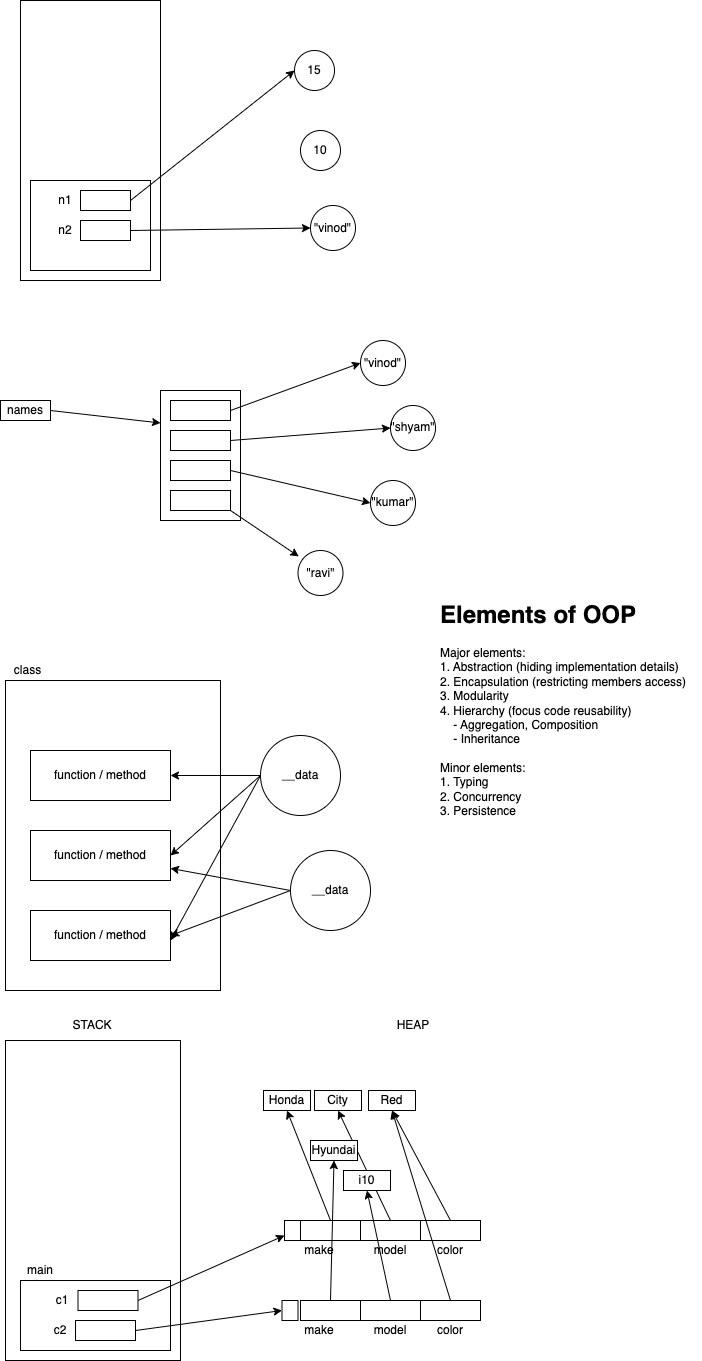

The diagram above was exported from draw.io. Its source (the exported page's mxGraphModel, read from the mxfile embedded in the PNG):
<mxGraphModel dx="792" dy="437" grid="1" gridSize="10" guides="1" tooltips="1" connect="1" arrows="1" fold="1" page="1" pageScale="1" pageWidth="827" pageHeight="1169" math="0" shadow="0">
  <root>
    <mxCell id="0" />
    <mxCell id="1" parent="0" />
    <mxCell id="2" value="" style="rounded=0;whiteSpace=wrap;html=1;" parent="1" vertex="1">
      <mxGeometry x="120" y="40" width="140" height="280" as="geometry" />
    </mxCell>
    <mxCell id="3" value="" style="rounded=0;whiteSpace=wrap;html=1;" parent="1" vertex="1">
      <mxGeometry x="130" y="220" width="120" height="90" as="geometry" />
    </mxCell>
    <mxCell id="9" style="edgeStyle=none;html=1;exitX=1;exitY=0.5;exitDx=0;exitDy=0;entryX=0;entryY=0.5;entryDx=0;entryDy=0;" parent="1" source="4" target="11" edge="1">
      <mxGeometry relative="1" as="geometry" />
    </mxCell>
    <mxCell id="4" value="" style="rounded=0;whiteSpace=wrap;html=1;" parent="1" vertex="1">
      <mxGeometry x="180" y="230" width="50" height="20" as="geometry" />
    </mxCell>
    <mxCell id="10" style="edgeStyle=none;html=1;exitX=1;exitY=0.5;exitDx=0;exitDy=0;entryX=0;entryY=0.5;entryDx=0;entryDy=0;" parent="1" source="5" target="12" edge="1">
      <mxGeometry relative="1" as="geometry" />
    </mxCell>
    <mxCell id="5" value="" style="rounded=0;whiteSpace=wrap;html=1;" parent="1" vertex="1">
      <mxGeometry x="180" y="260" width="50" height="20" as="geometry" />
    </mxCell>
    <mxCell id="6" value="n1" style="text;html=1;strokeColor=none;fillColor=none;align=center;verticalAlign=middle;whiteSpace=wrap;rounded=0;" parent="1" vertex="1">
      <mxGeometry x="150" y="230" width="30" height="20" as="geometry" />
    </mxCell>
    <mxCell id="7" value="n2" style="text;html=1;strokeColor=none;fillColor=none;align=center;verticalAlign=middle;whiteSpace=wrap;rounded=0;" parent="1" vertex="1">
      <mxGeometry x="150" y="260" width="30" height="20" as="geometry" />
    </mxCell>
    <mxCell id="8" value="10" style="ellipse;whiteSpace=wrap;html=1;aspect=fixed;" parent="1" vertex="1">
      <mxGeometry x="400" y="170" width="40" height="40" as="geometry" />
    </mxCell>
    <mxCell id="11" value="15" style="ellipse;whiteSpace=wrap;html=1;aspect=fixed;" parent="1" vertex="1">
      <mxGeometry x="394" y="90" width="40" height="40" as="geometry" />
    </mxCell>
    <mxCell id="12" value="&quot;vinod&quot;" style="ellipse;whiteSpace=wrap;html=1;aspect=fixed;" parent="1" vertex="1">
      <mxGeometry x="410" y="245" width="45" height="45" as="geometry" />
    </mxCell>
    <mxCell id="18" style="edgeStyle=none;html=1;exitX=1;exitY=0.5;exitDx=0;exitDy=0;entryX=0;entryY=0.25;entryDx=0;entryDy=0;" parent="1" source="13" target="14" edge="1">
      <mxGeometry relative="1" as="geometry" />
    </mxCell>
    <mxCell id="13" value="names" style="rounded=0;whiteSpace=wrap;html=1;" parent="1" vertex="1">
      <mxGeometry x="100" y="440" width="50" height="20" as="geometry" />
    </mxCell>
    <mxCell id="14" value="" style="rounded=0;whiteSpace=wrap;html=1;" parent="1" vertex="1">
      <mxGeometry x="260" y="430" width="80" height="130" as="geometry" />
    </mxCell>
    <mxCell id="20" style="edgeStyle=none;html=1;exitX=1;exitY=0.5;exitDx=0;exitDy=0;entryX=0;entryY=0.5;entryDx=0;entryDy=0;" parent="1" source="15" target="19" edge="1">
      <mxGeometry relative="1" as="geometry" />
    </mxCell>
    <mxCell id="15" value="" style="rounded=0;whiteSpace=wrap;html=1;" parent="1" vertex="1">
      <mxGeometry x="270" y="440" width="60" height="20" as="geometry" />
    </mxCell>
    <mxCell id="22" style="edgeStyle=none;html=1;exitX=1;exitY=0.5;exitDx=0;exitDy=0;entryX=0;entryY=0.5;entryDx=0;entryDy=0;" parent="1" source="16" target="21" edge="1">
      <mxGeometry relative="1" as="geometry" />
    </mxCell>
    <mxCell id="16" value="" style="rounded=0;whiteSpace=wrap;html=1;" parent="1" vertex="1">
      <mxGeometry x="270" y="470" width="60" height="20" as="geometry" />
    </mxCell>
    <mxCell id="24" style="edgeStyle=none;html=1;exitX=1;exitY=0.5;exitDx=0;exitDy=0;entryX=0;entryY=0.5;entryDx=0;entryDy=0;" parent="1" source="17" target="23" edge="1">
      <mxGeometry relative="1" as="geometry" />
    </mxCell>
    <mxCell id="17" value="" style="rounded=0;whiteSpace=wrap;html=1;" parent="1" vertex="1">
      <mxGeometry x="270" y="500" width="60" height="20" as="geometry" />
    </mxCell>
    <mxCell id="19" value="&quot;vinod&quot;" style="ellipse;whiteSpace=wrap;html=1;aspect=fixed;" parent="1" vertex="1">
      <mxGeometry x="460" y="380" width="45" height="45" as="geometry" />
    </mxCell>
    <mxCell id="21" value="&quot;shyam&quot;" style="ellipse;whiteSpace=wrap;html=1;aspect=fixed;" parent="1" vertex="1">
      <mxGeometry x="490" y="445" width="45" height="45" as="geometry" />
    </mxCell>
    <mxCell id="23" value="&quot;kumar&quot;" style="ellipse;whiteSpace=wrap;html=1;aspect=fixed;" parent="1" vertex="1">
      <mxGeometry x="470" y="520" width="45" height="45" as="geometry" />
    </mxCell>
    <mxCell id="27" style="edgeStyle=none;html=1;exitX=1;exitY=1;exitDx=0;exitDy=0;entryX=0.018;entryY=0.132;entryDx=0;entryDy=0;entryPerimeter=0;" parent="1" source="25" target="26" edge="1">
      <mxGeometry relative="1" as="geometry" />
    </mxCell>
    <mxCell id="25" value="" style="rounded=0;whiteSpace=wrap;html=1;" parent="1" vertex="1">
      <mxGeometry x="270" y="530" width="60" height="20" as="geometry" />
    </mxCell>
    <mxCell id="26" value="&quot;ravi&quot;" style="ellipse;whiteSpace=wrap;html=1;aspect=fixed;" parent="1" vertex="1">
      <mxGeometry x="397.5" y="590" width="45" height="45" as="geometry" />
    </mxCell>
    <mxCell id="28" value="" style="rounded=0;whiteSpace=wrap;html=1;" vertex="1" parent="1">
      <mxGeometry x="105" y="720" width="215" height="310" as="geometry" />
    </mxCell>
    <mxCell id="29" value="class" style="text;html=1;strokeColor=none;fillColor=none;align=center;verticalAlign=middle;whiteSpace=wrap;rounded=0;" vertex="1" parent="1">
      <mxGeometry x="105" y="700" width="45" height="20" as="geometry" />
    </mxCell>
    <mxCell id="30" value="&lt;h1&gt;Elements of OOP&lt;/h1&gt;&lt;div&gt;Major elements:&lt;/div&gt;&lt;div&gt;1. Abstraction (hiding implementation details)&lt;/div&gt;&lt;div&gt;2. Encapsulation (restricting members access)&lt;/div&gt;&lt;div&gt;3. Modularity&lt;/div&gt;&lt;div&gt;4. Hierarchy (focus code reusability)&lt;/div&gt;&lt;div&gt;&amp;nbsp; &amp;nbsp; - Aggregation, Composition&lt;/div&gt;&lt;div&gt;&amp;nbsp; &amp;nbsp; - Inheritance&lt;/div&gt;&lt;div&gt;&lt;br&gt;&lt;/div&gt;&lt;div&gt;Minor elements:&lt;/div&gt;&lt;div&gt;1. Typing&lt;/div&gt;&lt;div&gt;2. Concurrency&lt;/div&gt;&lt;div&gt;3. Persistence&lt;/div&gt;" style="text;html=1;strokeColor=none;fillColor=none;spacing=5;spacingTop=-20;whiteSpace=wrap;overflow=hidden;rounded=0;" vertex="1" parent="1">
      <mxGeometry x="535" y="635" width="265" height="255" as="geometry" />
    </mxCell>
    <mxCell id="31" value="function / method" style="rounded=0;whiteSpace=wrap;html=1;" vertex="1" parent="1">
      <mxGeometry x="130" y="790" width="140" height="50" as="geometry" />
    </mxCell>
    <mxCell id="32" value="function / method" style="rounded=0;whiteSpace=wrap;html=1;" vertex="1" parent="1">
      <mxGeometry x="130" y="870" width="140" height="50" as="geometry" />
    </mxCell>
    <mxCell id="33" value="function / method" style="rounded=0;whiteSpace=wrap;html=1;" vertex="1" parent="1">
      <mxGeometry x="130" y="950" width="140" height="50" as="geometry" />
    </mxCell>
    <mxCell id="36" style="edgeStyle=none;html=1;exitX=0;exitY=0.5;exitDx=0;exitDy=0;entryX=1;entryY=0.5;entryDx=0;entryDy=0;" edge="1" parent="1" source="34" target="31">
      <mxGeometry relative="1" as="geometry" />
    </mxCell>
    <mxCell id="37" style="edgeStyle=none;html=1;exitX=0;exitY=0.5;exitDx=0;exitDy=0;entryX=1;entryY=0.5;entryDx=0;entryDy=0;" edge="1" parent="1" source="34" target="32">
      <mxGeometry relative="1" as="geometry" />
    </mxCell>
    <mxCell id="40" style="edgeStyle=none;html=1;exitX=0;exitY=0.5;exitDx=0;exitDy=0;" edge="1" parent="1" source="34">
      <mxGeometry relative="1" as="geometry">
        <mxPoint x="270" y="980" as="targetPoint" />
      </mxGeometry>
    </mxCell>
    <mxCell id="34" value="__data" style="ellipse;whiteSpace=wrap;html=1;aspect=fixed;" vertex="1" parent="1">
      <mxGeometry x="360" y="775" width="80" height="80" as="geometry" />
    </mxCell>
    <mxCell id="38" style="edgeStyle=none;html=1;exitX=0;exitY=0.5;exitDx=0;exitDy=0;" edge="1" parent="1" source="35" target="32">
      <mxGeometry relative="1" as="geometry" />
    </mxCell>
    <mxCell id="39" style="edgeStyle=none;html=1;exitX=0;exitY=0.5;exitDx=0;exitDy=0;entryX=1;entryY=0.5;entryDx=0;entryDy=0;" edge="1" parent="1" source="35" target="33">
      <mxGeometry relative="1" as="geometry" />
    </mxCell>
    <mxCell id="35" value="__data" style="ellipse;whiteSpace=wrap;html=1;aspect=fixed;" vertex="1" parent="1">
      <mxGeometry x="390" y="890" width="80" height="80" as="geometry" />
    </mxCell>
    <mxCell id="41" value="" style="rounded=0;whiteSpace=wrap;html=1;" vertex="1" parent="1">
      <mxGeometry x="105" y="1080" width="175" height="320" as="geometry" />
    </mxCell>
    <mxCell id="42" value="" style="rounded=0;whiteSpace=wrap;html=1;" vertex="1" parent="1">
      <mxGeometry x="120" y="1320" width="150" height="70" as="geometry" />
    </mxCell>
    <mxCell id="43" value="c1" style="text;html=1;strokeColor=none;fillColor=none;align=center;verticalAlign=middle;whiteSpace=wrap;rounded=0;" vertex="1" parent="1">
      <mxGeometry x="147.5" y="1330" width="30" height="20" as="geometry" />
    </mxCell>
    <mxCell id="48" style="edgeStyle=none;html=1;exitX=1;exitY=0.5;exitDx=0;exitDy=0;entryX=0;entryY=0.75;entryDx=0;entryDy=0;" edge="1" parent="1" source="44" target="47">
      <mxGeometry relative="1" as="geometry" />
    </mxCell>
    <mxCell id="44" value="" style="rounded=0;whiteSpace=wrap;html=1;" vertex="1" parent="1">
      <mxGeometry x="177.5" y="1330" width="60" height="20" as="geometry" />
    </mxCell>
    <mxCell id="45" value="STACK" style="text;html=1;strokeColor=none;fillColor=none;align=center;verticalAlign=middle;whiteSpace=wrap;rounded=0;" vertex="1" parent="1">
      <mxGeometry x="162" y="1050" width="60" height="30" as="geometry" />
    </mxCell>
    <mxCell id="46" value="HEAP" style="text;html=1;strokeColor=none;fillColor=none;align=center;verticalAlign=middle;whiteSpace=wrap;rounded=0;" vertex="1" parent="1">
      <mxGeometry x="482.5" y="1050" width="60" height="30" as="geometry" />
    </mxCell>
    <mxCell id="47" value="" style="rounded=0;whiteSpace=wrap;html=1;" vertex="1" parent="1">
      <mxGeometry x="384" y="1260" width="16" height="20" as="geometry" />
    </mxCell>
    <mxCell id="50" value="main" style="text;html=1;strokeColor=none;fillColor=none;align=center;verticalAlign=middle;whiteSpace=wrap;rounded=0;" vertex="1" parent="1">
      <mxGeometry x="120" y="1300" width="40" height="20" as="geometry" />
    </mxCell>
    <mxCell id="76" style="edgeStyle=none;html=1;exitX=0.5;exitY=0;exitDx=0;exitDy=0;entryX=0.5;entryY=1;entryDx=0;entryDy=0;" edge="1" parent="1" source="55" target="75">
      <mxGeometry relative="1" as="geometry" />
    </mxCell>
    <mxCell id="55" value="" style="rounded=0;whiteSpace=wrap;html=1;" vertex="1" parent="1">
      <mxGeometry x="400" y="1260" width="60" height="20" as="geometry" />
    </mxCell>
    <mxCell id="79" style="edgeStyle=none;html=1;exitX=0.5;exitY=0;exitDx=0;exitDy=0;entryX=0.5;entryY=1;entryDx=0;entryDy=0;" edge="1" parent="1" source="56" target="77">
      <mxGeometry relative="1" as="geometry" />
    </mxCell>
    <mxCell id="56" value="" style="rounded=0;whiteSpace=wrap;html=1;" vertex="1" parent="1">
      <mxGeometry x="460" y="1260" width="60" height="20" as="geometry" />
    </mxCell>
    <mxCell id="80" style="edgeStyle=none;html=1;exitX=0.5;exitY=0;exitDx=0;exitDy=0;entryX=0.5;entryY=1;entryDx=0;entryDy=0;" edge="1" parent="1" source="57" target="78">
      <mxGeometry relative="1" as="geometry" />
    </mxCell>
    <mxCell id="57" value="" style="rounded=0;whiteSpace=wrap;html=1;" vertex="1" parent="1">
      <mxGeometry x="520" y="1260" width="60" height="20" as="geometry" />
    </mxCell>
    <mxCell id="58" value="make" style="text;html=1;strokeColor=none;fillColor=none;align=center;verticalAlign=middle;whiteSpace=wrap;rounded=0;" vertex="1" parent="1">
      <mxGeometry x="404" y="1280" width="30" height="20" as="geometry" />
    </mxCell>
    <mxCell id="59" value="model" style="text;html=1;strokeColor=none;fillColor=none;align=center;verticalAlign=middle;whiteSpace=wrap;rounded=0;" vertex="1" parent="1">
      <mxGeometry x="475" y="1280" width="30" height="20" as="geometry" />
    </mxCell>
    <mxCell id="60" value="color" style="text;html=1;strokeColor=none;fillColor=none;align=center;verticalAlign=middle;whiteSpace=wrap;rounded=0;" vertex="1" parent="1">
      <mxGeometry x="535" y="1280" width="30" height="20" as="geometry" />
    </mxCell>
    <mxCell id="61" value="" style="rounded=0;whiteSpace=wrap;html=1;" vertex="1" parent="1">
      <mxGeometry x="381.5" y="1340" width="16" height="20" as="geometry" />
    </mxCell>
    <mxCell id="66" style="edgeStyle=none;html=1;exitX=1;exitY=0.5;exitDx=0;exitDy=0;entryX=0;entryY=0.5;entryDx=0;entryDy=0;" edge="1" parent="1" source="74" target="61">
      <mxGeometry relative="1" as="geometry">
        <mxPoint x="380" y="1360.0000000000002" as="targetPoint" />
        <mxPoint x="229.9999999999999" y="1250" as="sourcePoint" />
      </mxGeometry>
    </mxCell>
    <mxCell id="83" style="edgeStyle=none;html=1;exitX=0.5;exitY=0;exitDx=0;exitDy=0;entryX=0.5;entryY=1;entryDx=0;entryDy=0;" edge="1" parent="1" source="67" target="81">
      <mxGeometry relative="1" as="geometry" />
    </mxCell>
    <mxCell id="67" value="" style="rounded=0;whiteSpace=wrap;html=1;" vertex="1" parent="1">
      <mxGeometry x="400" y="1340" width="60" height="20" as="geometry" />
    </mxCell>
    <mxCell id="84" style="edgeStyle=none;html=1;exitX=0.5;exitY=0;exitDx=0;exitDy=0;entryX=0.5;entryY=1;entryDx=0;entryDy=0;" edge="1" parent="1" source="68" target="82">
      <mxGeometry relative="1" as="geometry" />
    </mxCell>
    <mxCell id="68" value="" style="rounded=0;whiteSpace=wrap;html=1;" vertex="1" parent="1">
      <mxGeometry x="460" y="1340" width="60" height="20" as="geometry" />
    </mxCell>
    <mxCell id="85" style="edgeStyle=none;html=1;exitX=0.5;exitY=0;exitDx=0;exitDy=0;entryX=0.5;entryY=1;entryDx=0;entryDy=0;" edge="1" parent="1" source="69" target="78">
      <mxGeometry relative="1" as="geometry" />
    </mxCell>
    <mxCell id="69" value="" style="rounded=0;whiteSpace=wrap;html=1;" vertex="1" parent="1">
      <mxGeometry x="520" y="1340" width="60" height="20" as="geometry" />
    </mxCell>
    <mxCell id="70" value="make" style="text;html=1;strokeColor=none;fillColor=none;align=center;verticalAlign=middle;whiteSpace=wrap;rounded=0;" vertex="1" parent="1">
      <mxGeometry x="404" y="1360" width="30" height="20" as="geometry" />
    </mxCell>
    <mxCell id="71" value="model" style="text;html=1;strokeColor=none;fillColor=none;align=center;verticalAlign=middle;whiteSpace=wrap;rounded=0;" vertex="1" parent="1">
      <mxGeometry x="475" y="1360" width="30" height="20" as="geometry" />
    </mxCell>
    <mxCell id="72" value="color" style="text;html=1;strokeColor=none;fillColor=none;align=center;verticalAlign=middle;whiteSpace=wrap;rounded=0;" vertex="1" parent="1">
      <mxGeometry x="535" y="1360" width="30" height="20" as="geometry" />
    </mxCell>
    <mxCell id="73" value="c2" style="text;html=1;strokeColor=none;fillColor=none;align=center;verticalAlign=middle;whiteSpace=wrap;rounded=0;" vertex="1" parent="1">
      <mxGeometry x="145" y="1360" width="30" height="20" as="geometry" />
    </mxCell>
    <mxCell id="74" value="" style="rounded=0;whiteSpace=wrap;html=1;" vertex="1" parent="1">
      <mxGeometry x="175" y="1360" width="60" height="20" as="geometry" />
    </mxCell>
    <mxCell id="75" value="Honda" style="rounded=0;whiteSpace=wrap;html=1;" vertex="1" parent="1">
      <mxGeometry x="363" y="1130" width="47" height="20" as="geometry" />
    </mxCell>
    <mxCell id="77" value="City" style="rounded=0;whiteSpace=wrap;html=1;" vertex="1" parent="1">
      <mxGeometry x="414" y="1130" width="47" height="20" as="geometry" />
    </mxCell>
    <mxCell id="78" value="Red" style="rounded=0;whiteSpace=wrap;html=1;" vertex="1" parent="1">
      <mxGeometry x="468" y="1130" width="47" height="20" as="geometry" />
    </mxCell>
    <mxCell id="81" value="Hyundai" style="rounded=0;whiteSpace=wrap;html=1;" vertex="1" parent="1">
      <mxGeometry x="410" y="1180" width="47" height="20" as="geometry" />
    </mxCell>
    <mxCell id="82" value="i10" style="rounded=0;whiteSpace=wrap;html=1;" vertex="1" parent="1">
      <mxGeometry x="443" y="1210" width="47" height="20" as="geometry" />
    </mxCell>
  </root>
</mxGraphModel>